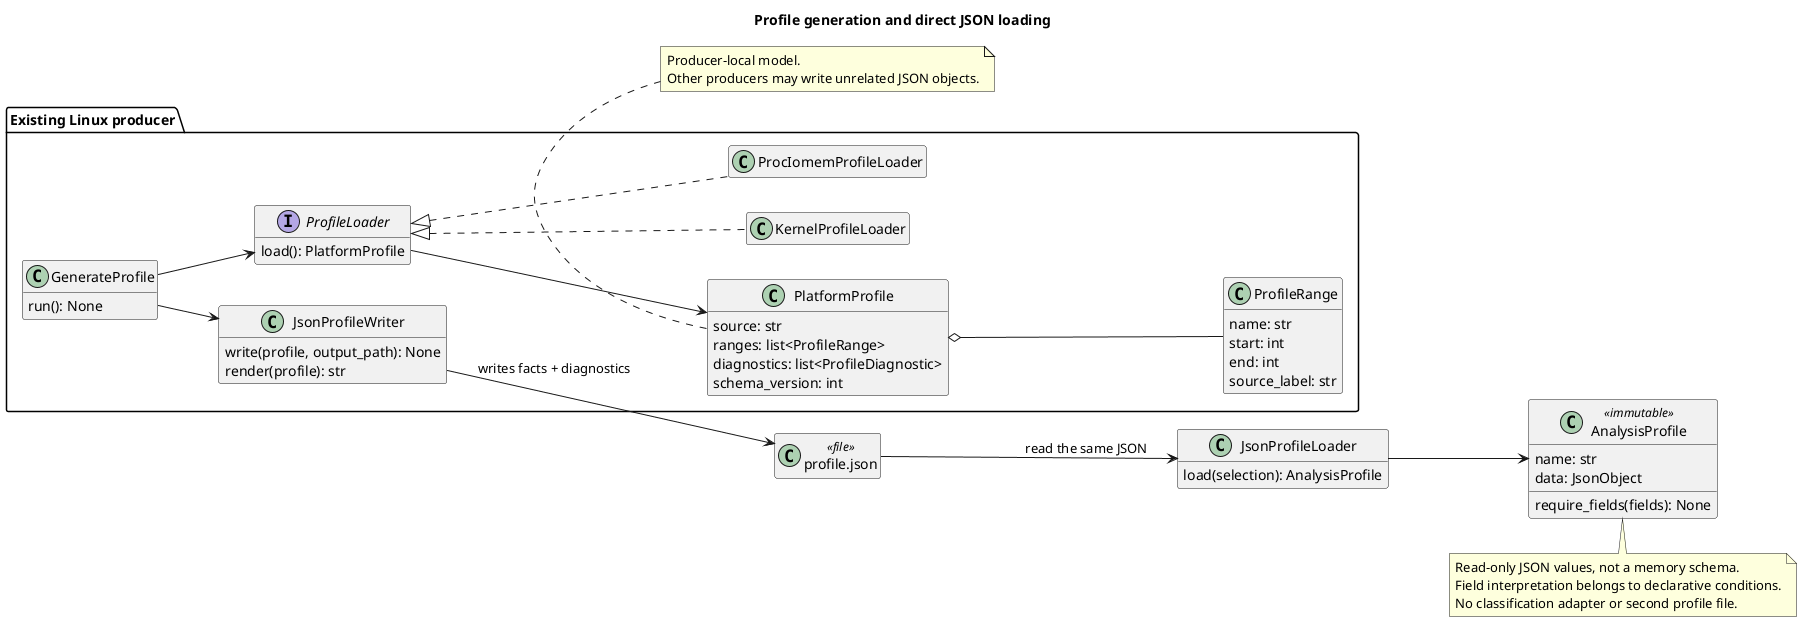

The diagram above was rendered by PlantUML. Its source (embedded in the PNG):
@startuml
title Profile generation and direct JSON loading
left to right direction
skinparam shadowing false
skinparam classAttributeIconSize 0
hide empty members

package "Existing Linux producer" {
  class GenerateProfile {
    run(): None
  }
  interface ProfileLoader {
    load(): PlatformProfile
  }
  class KernelProfileLoader
  class ProcIomemProfileLoader
  class PlatformProfile {
    source: str
    ranges: list<ProfileRange>
    diagnostics: list<ProfileDiagnostic>
    schema_version: int
  }
  class ProfileRange {
    name: str
    start: int
    end: int
    source_label: str
  }
  class JsonProfileWriter {
    write(profile, output_path): None
    render(profile): str
  }
  GenerateProfile --> ProfileLoader
  ProfileLoader <|.. KernelProfileLoader
  ProfileLoader <|.. ProcIomemProfileLoader
  ProfileLoader --> PlatformProfile
  PlatformProfile o-- ProfileRange
  GenerateProfile --> JsonProfileWriter
}
class "profile.json" as File <<file>>
class JsonProfileLoader {
  load(selection): AnalysisProfile
}
class AnalysisProfile <<immutable>> {
  name: str
  data: JsonObject
  require_fields(fields): None
}
JsonProfileWriter --> File : writes facts + diagnostics
File --> JsonProfileLoader : read the same JSON
JsonProfileLoader --> AnalysisProfile

note bottom of PlatformProfile
  Producer-local model.
  Other producers may write unrelated JSON objects.
end note
note bottom of AnalysisProfile
  Read-only JSON values, not a memory schema.
  Field interpretation belongs to declarative conditions.
  No classification adapter or second profile file.
end note
@enduml